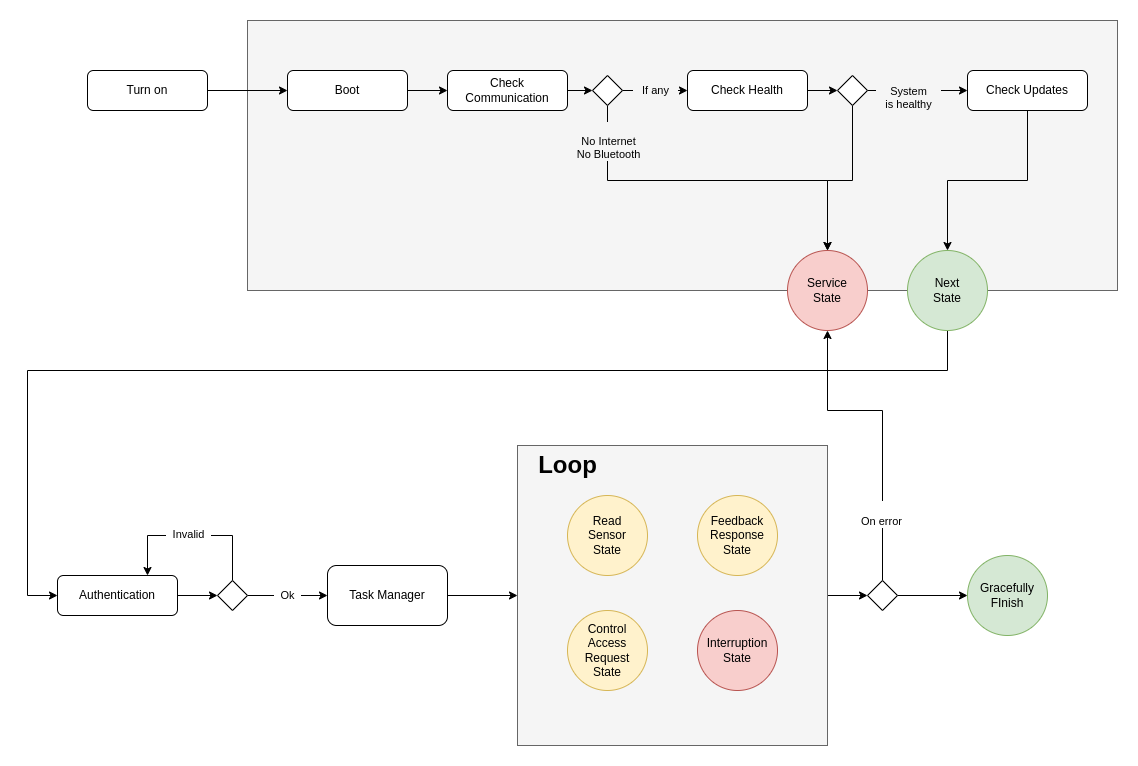

The diagram above was exported from draw.io. Its source (the exported page's mxGraphModel, read from the mxfile embedded in the PNG):
<mxGraphModel dx="1355" dy="773" grid="1" gridSize="10" guides="1" tooltips="1" connect="1" arrows="1" fold="1" page="1" pageScale="1" pageWidth="1169" pageHeight="827" math="0" shadow="0">
  <root>
    <mxCell id="WIyWlLk6GJQsqaUBKTNV-0" />
    <mxCell id="WIyWlLk6GJQsqaUBKTNV-1" parent="WIyWlLk6GJQsqaUBKTNV-0" />
    <mxCell id="d-A6L-2Q8dD-v6Ofq4xV-35" value="" style="rounded=0;whiteSpace=wrap;html=1;fillColor=#f5f5f5;fontColor=#333333;strokeColor=#666666;" vertex="1" parent="WIyWlLk6GJQsqaUBKTNV-1">
      <mxGeometry x="240" y="30" width="870" height="270" as="geometry" />
    </mxCell>
    <mxCell id="d-A6L-2Q8dD-v6Ofq4xV-1" value="" style="edgeStyle=orthogonalEdgeStyle;rounded=0;orthogonalLoop=1;jettySize=auto;html=1;" edge="1" parent="WIyWlLk6GJQsqaUBKTNV-1" source="WIyWlLk6GJQsqaUBKTNV-3" target="d-A6L-2Q8dD-v6Ofq4xV-0">
      <mxGeometry relative="1" as="geometry" />
    </mxCell>
    <mxCell id="WIyWlLk6GJQsqaUBKTNV-3" value="Turn on" style="rounded=1;whiteSpace=wrap;html=1;fontSize=12;glass=0;strokeWidth=1;shadow=0;" parent="WIyWlLk6GJQsqaUBKTNV-1" vertex="1">
      <mxGeometry x="80" y="80" width="120" height="40" as="geometry" />
    </mxCell>
    <mxCell id="d-A6L-2Q8dD-v6Ofq4xV-3" value="" style="edgeStyle=orthogonalEdgeStyle;rounded=0;orthogonalLoop=1;jettySize=auto;html=1;" edge="1" parent="WIyWlLk6GJQsqaUBKTNV-1" source="d-A6L-2Q8dD-v6Ofq4xV-0" target="d-A6L-2Q8dD-v6Ofq4xV-2">
      <mxGeometry relative="1" as="geometry" />
    </mxCell>
    <mxCell id="d-A6L-2Q8dD-v6Ofq4xV-0" value="Boot" style="rounded=1;whiteSpace=wrap;html=1;fontSize=12;glass=0;strokeWidth=1;shadow=0;" vertex="1" parent="WIyWlLk6GJQsqaUBKTNV-1">
      <mxGeometry x="280" y="80" width="120" height="40" as="geometry" />
    </mxCell>
    <mxCell id="d-A6L-2Q8dD-v6Ofq4xV-11" value="" style="edgeStyle=orthogonalEdgeStyle;rounded=0;orthogonalLoop=1;jettySize=auto;html=1;" edge="1" parent="WIyWlLk6GJQsqaUBKTNV-1" source="d-A6L-2Q8dD-v6Ofq4xV-2" target="d-A6L-2Q8dD-v6Ofq4xV-10">
      <mxGeometry relative="1" as="geometry" />
    </mxCell>
    <mxCell id="d-A6L-2Q8dD-v6Ofq4xV-2" value="Check Communication" style="rounded=1;whiteSpace=wrap;html=1;fontSize=12;glass=0;strokeWidth=1;shadow=0;" vertex="1" parent="WIyWlLk6GJQsqaUBKTNV-1">
      <mxGeometry x="440" y="80" width="120" height="40" as="geometry" />
    </mxCell>
    <mxCell id="d-A6L-2Q8dD-v6Ofq4xV-20" value="" style="edgeStyle=orthogonalEdgeStyle;rounded=0;orthogonalLoop=1;jettySize=auto;html=1;" edge="1" parent="WIyWlLk6GJQsqaUBKTNV-1" source="d-A6L-2Q8dD-v6Ofq4xV-4" target="d-A6L-2Q8dD-v6Ofq4xV-19">
      <mxGeometry relative="1" as="geometry" />
    </mxCell>
    <mxCell id="d-A6L-2Q8dD-v6Ofq4xV-4" value="Check Health" style="rounded=1;whiteSpace=wrap;html=1;fontSize=12;glass=0;strokeWidth=1;shadow=0;" vertex="1" parent="WIyWlLk6GJQsqaUBKTNV-1">
      <mxGeometry x="680" y="80" width="120" height="40" as="geometry" />
    </mxCell>
    <mxCell id="d-A6L-2Q8dD-v6Ofq4xV-42" style="edgeStyle=orthogonalEdgeStyle;rounded=0;orthogonalLoop=1;jettySize=auto;html=1;entryX=0.5;entryY=0;entryDx=0;entryDy=0;" edge="1" parent="WIyWlLk6GJQsqaUBKTNV-1" source="d-A6L-2Q8dD-v6Ofq4xV-6" target="d-A6L-2Q8dD-v6Ofq4xV-36">
      <mxGeometry relative="1" as="geometry" />
    </mxCell>
    <mxCell id="d-A6L-2Q8dD-v6Ofq4xV-6" value="Check Updates" style="rounded=1;whiteSpace=wrap;html=1;fontSize=12;glass=0;strokeWidth=1;shadow=0;" vertex="1" parent="WIyWlLk6GJQsqaUBKTNV-1">
      <mxGeometry x="960" y="80" width="120" height="40" as="geometry" />
    </mxCell>
    <mxCell id="d-A6L-2Q8dD-v6Ofq4xV-8" value="Service&lt;br&gt;State" style="ellipse;whiteSpace=wrap;html=1;fillColor=#f8cecc;strokeColor=#b85450;" vertex="1" parent="WIyWlLk6GJQsqaUBKTNV-1">
      <mxGeometry x="780" y="260" width="80" height="80" as="geometry" />
    </mxCell>
    <mxCell id="d-A6L-2Q8dD-v6Ofq4xV-40" style="edgeStyle=orthogonalEdgeStyle;rounded=0;orthogonalLoop=1;jettySize=auto;html=1;" edge="1" parent="WIyWlLk6GJQsqaUBKTNV-1" source="d-A6L-2Q8dD-v6Ofq4xV-10">
      <mxGeometry relative="1" as="geometry">
        <mxPoint x="820" y="260" as="targetPoint" />
        <Array as="points">
          <mxPoint x="600" y="190" />
          <mxPoint x="820" y="190" />
        </Array>
      </mxGeometry>
    </mxCell>
    <mxCell id="d-A6L-2Q8dD-v6Ofq4xV-43" value="&lt;br&gt;&amp;nbsp; &amp;nbsp;No Internet&amp;nbsp; &amp;nbsp;&lt;br&gt;&amp;nbsp; &amp;nbsp;No Bluetooth&amp;nbsp; &amp;nbsp;&lt;br&gt;" style="edgeLabel;html=1;align=center;verticalAlign=middle;resizable=0;points=[];labelBackgroundColor=#F5F5F5;" vertex="1" connectable="0" parent="d-A6L-2Q8dD-v6Ofq4xV-40">
      <mxGeometry x="-0.8521" relative="1" as="geometry">
        <mxPoint y="8" as="offset" />
      </mxGeometry>
    </mxCell>
    <mxCell id="d-A6L-2Q8dD-v6Ofq4xV-64" value="&amp;nbsp; &amp;nbsp;If any&amp;nbsp; &amp;nbsp;" style="edgeStyle=orthogonalEdgeStyle;rounded=0;orthogonalLoop=1;jettySize=auto;html=1;labelBackgroundColor=#F5F5F5;" edge="1" parent="WIyWlLk6GJQsqaUBKTNV-1" source="d-A6L-2Q8dD-v6Ofq4xV-10" target="d-A6L-2Q8dD-v6Ofq4xV-4">
      <mxGeometry relative="1" as="geometry" />
    </mxCell>
    <mxCell id="d-A6L-2Q8dD-v6Ofq4xV-10" value="" style="rhombus;whiteSpace=wrap;html=1;rounded=0;glass=0;strokeWidth=1;shadow=0;" vertex="1" parent="WIyWlLk6GJQsqaUBKTNV-1">
      <mxGeometry x="585" y="85" width="30" height="30" as="geometry" />
    </mxCell>
    <mxCell id="d-A6L-2Q8dD-v6Ofq4xV-22" value="" style="edgeStyle=orthogonalEdgeStyle;rounded=0;orthogonalLoop=1;jettySize=auto;html=1;" edge="1" parent="WIyWlLk6GJQsqaUBKTNV-1" source="d-A6L-2Q8dD-v6Ofq4xV-19" target="d-A6L-2Q8dD-v6Ofq4xV-6">
      <mxGeometry relative="1" as="geometry" />
    </mxCell>
    <mxCell id="d-A6L-2Q8dD-v6Ofq4xV-25" value="&lt;br&gt;&amp;nbsp; &amp;nbsp;System&amp;nbsp; &amp;nbsp;&lt;br&gt;&amp;nbsp; &amp;nbsp;is healthy&amp;nbsp; &amp;nbsp;" style="edgeLabel;html=1;align=center;verticalAlign=middle;resizable=0;points=[];labelBackgroundColor=#F5F5F5;" vertex="1" connectable="0" parent="d-A6L-2Q8dD-v6Ofq4xV-22">
      <mxGeometry x="-0.2643" y="-3" relative="1" as="geometry">
        <mxPoint x="3" y="-3" as="offset" />
      </mxGeometry>
    </mxCell>
    <mxCell id="d-A6L-2Q8dD-v6Ofq4xV-41" style="edgeStyle=orthogonalEdgeStyle;rounded=0;orthogonalLoop=1;jettySize=auto;html=1;entryX=0.5;entryY=0;entryDx=0;entryDy=0;" edge="1" parent="WIyWlLk6GJQsqaUBKTNV-1" source="d-A6L-2Q8dD-v6Ofq4xV-19" target="d-A6L-2Q8dD-v6Ofq4xV-8">
      <mxGeometry relative="1" as="geometry">
        <mxPoint x="820" y="190" as="targetPoint" />
        <Array as="points">
          <mxPoint x="845" y="190" />
          <mxPoint x="820" y="190" />
        </Array>
      </mxGeometry>
    </mxCell>
    <mxCell id="d-A6L-2Q8dD-v6Ofq4xV-19" value="" style="rhombus;whiteSpace=wrap;html=1;rounded=0;glass=0;strokeWidth=1;shadow=0;" vertex="1" parent="WIyWlLk6GJQsqaUBKTNV-1">
      <mxGeometry x="830" y="85" width="30" height="30" as="geometry" />
    </mxCell>
    <mxCell id="d-A6L-2Q8dD-v6Ofq4xV-28" value="" style="edgeStyle=orthogonalEdgeStyle;rounded=0;orthogonalLoop=1;jettySize=auto;html=1;" edge="1" parent="WIyWlLk6GJQsqaUBKTNV-1" source="d-A6L-2Q8dD-v6Ofq4xV-26" target="d-A6L-2Q8dD-v6Ofq4xV-27">
      <mxGeometry relative="1" as="geometry" />
    </mxCell>
    <mxCell id="d-A6L-2Q8dD-v6Ofq4xV-26" value="Authentication" style="rounded=1;whiteSpace=wrap;html=1;fontSize=12;glass=0;strokeWidth=1;shadow=0;" vertex="1" parent="WIyWlLk6GJQsqaUBKTNV-1">
      <mxGeometry x="50" y="585" width="120" height="40" as="geometry" />
    </mxCell>
    <mxCell id="d-A6L-2Q8dD-v6Ofq4xV-30" style="edgeStyle=orthogonalEdgeStyle;rounded=0;orthogonalLoop=1;jettySize=auto;html=1;entryX=0.75;entryY=0;entryDx=0;entryDy=0;" edge="1" parent="WIyWlLk6GJQsqaUBKTNV-1" source="d-A6L-2Q8dD-v6Ofq4xV-27" target="d-A6L-2Q8dD-v6Ofq4xV-26">
      <mxGeometry relative="1" as="geometry">
        <Array as="points">
          <mxPoint x="225" y="545" />
          <mxPoint x="140" y="545" />
        </Array>
      </mxGeometry>
    </mxCell>
    <mxCell id="d-A6L-2Q8dD-v6Ofq4xV-45" value="&amp;nbsp; Invalid&amp;nbsp;&amp;nbsp;" style="edgeLabel;html=1;align=center;verticalAlign=middle;resizable=0;points=[];" vertex="1" connectable="0" parent="d-A6L-2Q8dD-v6Ofq4xV-30">
      <mxGeometry x="-0.2235" y="-2" relative="1" as="geometry">
        <mxPoint x="-24" as="offset" />
      </mxGeometry>
    </mxCell>
    <mxCell id="d-A6L-2Q8dD-v6Ofq4xV-33" value="&amp;nbsp; Ok&amp;nbsp;&amp;nbsp;" style="edgeStyle=orthogonalEdgeStyle;rounded=0;orthogonalLoop=1;jettySize=auto;html=1;" edge="1" parent="WIyWlLk6GJQsqaUBKTNV-1" source="d-A6L-2Q8dD-v6Ofq4xV-27" target="d-A6L-2Q8dD-v6Ofq4xV-31">
      <mxGeometry relative="1" as="geometry" />
    </mxCell>
    <mxCell id="d-A6L-2Q8dD-v6Ofq4xV-27" value="" style="rhombus;whiteSpace=wrap;html=1;rounded=0;glass=0;strokeWidth=1;shadow=0;" vertex="1" parent="WIyWlLk6GJQsqaUBKTNV-1">
      <mxGeometry x="210" y="590" width="30" height="30" as="geometry" />
    </mxCell>
    <mxCell id="d-A6L-2Q8dD-v6Ofq4xV-47" value="" style="edgeStyle=orthogonalEdgeStyle;rounded=0;orthogonalLoop=1;jettySize=auto;html=1;" edge="1" parent="WIyWlLk6GJQsqaUBKTNV-1" source="d-A6L-2Q8dD-v6Ofq4xV-31" target="d-A6L-2Q8dD-v6Ofq4xV-46">
      <mxGeometry relative="1" as="geometry" />
    </mxCell>
    <mxCell id="d-A6L-2Q8dD-v6Ofq4xV-31" value="Task Manager" style="rounded=1;whiteSpace=wrap;html=1;" vertex="1" parent="WIyWlLk6GJQsqaUBKTNV-1">
      <mxGeometry x="320" y="575" width="120" height="60" as="geometry" />
    </mxCell>
    <mxCell id="d-A6L-2Q8dD-v6Ofq4xV-44" style="edgeStyle=orthogonalEdgeStyle;rounded=0;orthogonalLoop=1;jettySize=auto;html=1;entryX=0;entryY=0.5;entryDx=0;entryDy=0;" edge="1" parent="WIyWlLk6GJQsqaUBKTNV-1" source="d-A6L-2Q8dD-v6Ofq4xV-36" target="d-A6L-2Q8dD-v6Ofq4xV-26">
      <mxGeometry relative="1" as="geometry">
        <Array as="points">
          <mxPoint x="940" y="380" />
          <mxPoint x="20" y="380" />
          <mxPoint x="20" y="605" />
        </Array>
      </mxGeometry>
    </mxCell>
    <mxCell id="d-A6L-2Q8dD-v6Ofq4xV-36" value="Next&lt;br&gt;State" style="ellipse;whiteSpace=wrap;html=1;fillColor=#d5e8d4;strokeColor=#82b366;" vertex="1" parent="WIyWlLk6GJQsqaUBKTNV-1">
      <mxGeometry x="900" y="260" width="80" height="80" as="geometry" />
    </mxCell>
    <mxCell id="d-A6L-2Q8dD-v6Ofq4xV-57" value="" style="edgeStyle=orthogonalEdgeStyle;rounded=0;orthogonalLoop=1;jettySize=auto;html=1;" edge="1" parent="WIyWlLk6GJQsqaUBKTNV-1" source="d-A6L-2Q8dD-v6Ofq4xV-46" target="d-A6L-2Q8dD-v6Ofq4xV-56">
      <mxGeometry relative="1" as="geometry" />
    </mxCell>
    <mxCell id="d-A6L-2Q8dD-v6Ofq4xV-46" value="" style="rounded=0;whiteSpace=wrap;html=1;fillColor=#f5f5f5;fontColor=#333333;strokeColor=#666666;" vertex="1" parent="WIyWlLk6GJQsqaUBKTNV-1">
      <mxGeometry x="510" y="455" width="310" height="300" as="geometry" />
    </mxCell>
    <mxCell id="d-A6L-2Q8dD-v6Ofq4xV-48" value="Read&lt;br&gt;Sensor&lt;br&gt;State" style="ellipse;whiteSpace=wrap;html=1;rounded=0;fillColor=#fff2cc;strokeColor=#d6b656;" vertex="1" parent="WIyWlLk6GJQsqaUBKTNV-1">
      <mxGeometry x="560" y="505" width="80" height="80" as="geometry" />
    </mxCell>
    <mxCell id="d-A6L-2Q8dD-v6Ofq4xV-49" value="Feedback&lt;br&gt;Response&lt;br&gt;State" style="ellipse;whiteSpace=wrap;html=1;rounded=0;fillColor=#fff2cc;strokeColor=#d6b656;" vertex="1" parent="WIyWlLk6GJQsqaUBKTNV-1">
      <mxGeometry x="690" y="505" width="80" height="80" as="geometry" />
    </mxCell>
    <mxCell id="d-A6L-2Q8dD-v6Ofq4xV-50" value="Control&lt;br&gt;Access&lt;br&gt;Request&lt;br&gt;State" style="ellipse;whiteSpace=wrap;html=1;rounded=0;fillColor=#fff2cc;strokeColor=#d6b656;" vertex="1" parent="WIyWlLk6GJQsqaUBKTNV-1">
      <mxGeometry x="560" y="620" width="80" height="80" as="geometry" />
    </mxCell>
    <mxCell id="d-A6L-2Q8dD-v6Ofq4xV-52" value="Interruption&lt;br&gt;State" style="ellipse;whiteSpace=wrap;html=1;rounded=0;fillColor=#f8cecc;strokeColor=#b85450;" vertex="1" parent="WIyWlLk6GJQsqaUBKTNV-1">
      <mxGeometry x="690" y="620" width="80" height="80" as="geometry" />
    </mxCell>
    <mxCell id="d-A6L-2Q8dD-v6Ofq4xV-53" value="Loop" style="text;strokeColor=none;fillColor=none;html=1;fontSize=24;fontStyle=1;verticalAlign=middle;align=center;rounded=0;" vertex="1" parent="WIyWlLk6GJQsqaUBKTNV-1">
      <mxGeometry x="510" y="455" width="100" height="40" as="geometry" />
    </mxCell>
    <mxCell id="d-A6L-2Q8dD-v6Ofq4xV-60" style="edgeStyle=orthogonalEdgeStyle;rounded=0;orthogonalLoop=1;jettySize=auto;html=1;entryX=0.5;entryY=1;entryDx=0;entryDy=0;" edge="1" parent="WIyWlLk6GJQsqaUBKTNV-1" source="d-A6L-2Q8dD-v6Ofq4xV-56" target="d-A6L-2Q8dD-v6Ofq4xV-8">
      <mxGeometry relative="1" as="geometry">
        <Array as="points">
          <mxPoint x="875" y="420" />
          <mxPoint x="820" y="420" />
        </Array>
      </mxGeometry>
    </mxCell>
    <mxCell id="d-A6L-2Q8dD-v6Ofq4xV-63" value="&lt;br&gt;&amp;nbsp; On error&amp;nbsp;&amp;nbsp;&lt;br&gt;" style="edgeLabel;html=1;align=center;verticalAlign=middle;resizable=0;points=[];" vertex="1" connectable="0" parent="d-A6L-2Q8dD-v6Ofq4xV-60">
      <mxGeometry x="-0.5607" y="2" relative="1" as="geometry">
        <mxPoint as="offset" />
      </mxGeometry>
    </mxCell>
    <mxCell id="d-A6L-2Q8dD-v6Ofq4xV-62" value="" style="edgeStyle=orthogonalEdgeStyle;rounded=0;orthogonalLoop=1;jettySize=auto;html=1;" edge="1" parent="WIyWlLk6GJQsqaUBKTNV-1" source="d-A6L-2Q8dD-v6Ofq4xV-56" target="d-A6L-2Q8dD-v6Ofq4xV-58">
      <mxGeometry relative="1" as="geometry" />
    </mxCell>
    <mxCell id="d-A6L-2Q8dD-v6Ofq4xV-56" value="" style="rhombus;whiteSpace=wrap;html=1;rounded=0;glass=0;strokeWidth=1;shadow=0;" vertex="1" parent="WIyWlLk6GJQsqaUBKTNV-1">
      <mxGeometry x="860" y="590" width="30" height="30" as="geometry" />
    </mxCell>
    <mxCell id="d-A6L-2Q8dD-v6Ofq4xV-58" value="Gracefully&lt;br&gt;FInish" style="ellipse;whiteSpace=wrap;html=1;fillColor=#d5e8d4;strokeColor=#82b366;" vertex="1" parent="WIyWlLk6GJQsqaUBKTNV-1">
      <mxGeometry x="960" y="565" width="80" height="80" as="geometry" />
    </mxCell>
  </root>
</mxGraphModel>